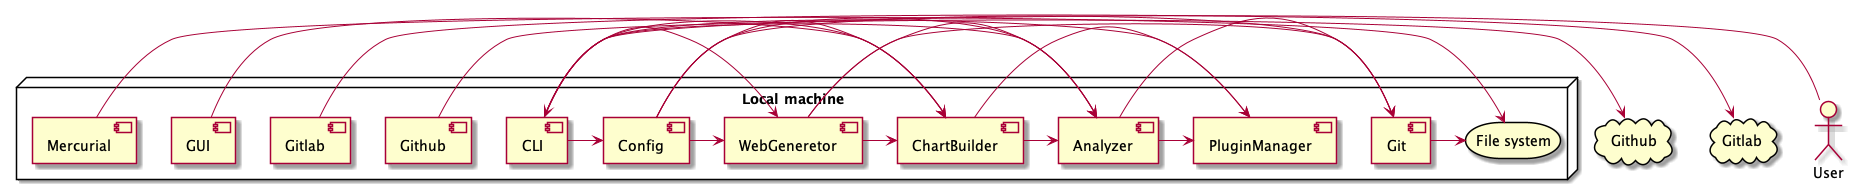

The diagram above was rendered by PlantUML. Its source (embedded in the PNG):
@startuml


cloud Github as githubapi
cloud Gitlab as gitlabapi
actor User as user

node "Local machine" {
  component Analyzer as analyzer
  component ChartBuilder as chartbuilder
  component CLI as cli
  component Config as config
  component Git as git
  component Github as github
  component Gitlab as gitlab
  component GUI as gui
  component Mercurial as hq
  component PluginManager as pluginmanager
  component WebGeneretor as webgen
  storage "File system" as fs
}


analyzer -> git
analyzer -> pluginmanager

chartbuilder -> analyzer
chartbuilder -> pluginmanager

cli -> chartbuilder
cli -> webgen
cli -> config
cli -> analyzer
cli -> pluginmanager

config -> webgen
config -> chartbuilder
config -> analyzer
config -> git

git -> fs

github -> githubapi
gitlab -> gitlabapi

gui -> chartbuilder

hq -> fs

webgen -> chartbuilder
webgen -> analyzer
webgen -> git

user -> cli
@enduml